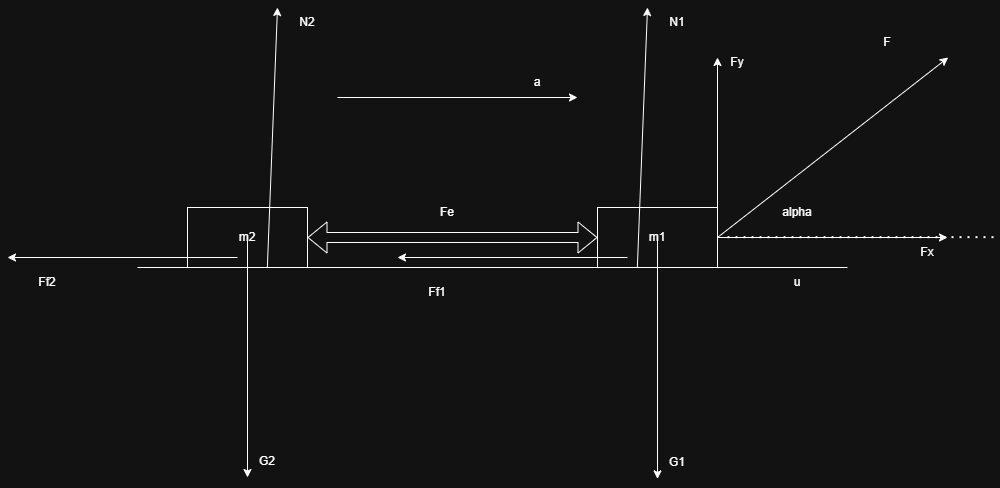

The diagram above was exported from draw.io. Its source (the exported page's mxGraphModel, read from the mxfile embedded in the PNG):
<mxGraphModel dx="1569" dy="432" grid="1" gridSize="10" guides="1" tooltips="1" connect="1" arrows="1" fold="1" page="1" pageScale="1" pageWidth="850" pageHeight="1100" math="0" shadow="0">
  <root>
    <mxCell id="0" />
    <mxCell id="1" parent="0" />
    <mxCell id="V402OPsAzoN-OW0ifgI--1" edge="1" parent="1" style="endArrow=none;html=1;rounded=0;" value="">
      <mxGeometry height="50" relative="1" width="50" as="geometry">
        <mxPoint x="80" y="560" as="sourcePoint" />
        <mxPoint x="790" y="560" as="targetPoint" />
      </mxGeometry>
    </mxCell>
    <mxCell id="V402OPsAzoN-OW0ifgI--2" parent="1" style="rounded=0;whiteSpace=wrap;html=1;" value="m2" vertex="1">
      <mxGeometry height="60" width="120" x="130" y="500" as="geometry" />
    </mxCell>
    <mxCell id="V402OPsAzoN-OW0ifgI--3" parent="1" style="rounded=0;whiteSpace=wrap;html=1;" value="m1" vertex="1">
      <mxGeometry height="60" width="120" x="540" y="500" as="geometry" />
    </mxCell>
    <mxCell id="V402OPsAzoN-OW0ifgI--4" edge="1" parent="1" source="V402OPsAzoN-OW0ifgI--2" style="shape=flexArrow;endArrow=classic;startArrow=classic;html=1;rounded=0;entryX=0;entryY=0.5;entryDx=0;entryDy=0;exitX=1;exitY=0.5;exitDx=0;exitDy=0;" target="V402OPsAzoN-OW0ifgI--3" value="">
      <mxGeometry height="100" relative="1" width="100" as="geometry">
        <mxPoint x="250" y="540" as="sourcePoint" />
        <mxPoint x="350" y="440" as="targetPoint" />
      </mxGeometry>
    </mxCell>
    <mxCell id="V402OPsAzoN-OW0ifgI--5" edge="1" parent="1" style="endArrow=classic;html=1;rounded=0;" value="">
      <mxGeometry height="50" relative="1" width="50" as="geometry">
        <mxPoint x="660" y="530" as="sourcePoint" />
        <mxPoint x="890.6896551724138" y="350" as="targetPoint" />
      </mxGeometry>
    </mxCell>
    <mxCell id="V402OPsAzoN-OW0ifgI--6" parent="1" style="text;html=1;whiteSpace=wrap;strokeColor=none;fillColor=none;align=center;verticalAlign=middle;rounded=0;" value="F" vertex="1">
      <mxGeometry height="30" width="60" x="800" y="320" as="geometry" />
    </mxCell>
    <mxCell id="V402OPsAzoN-OW0ifgI--7" edge="1" parent="1" style="endArrow=none;dashed=1;html=1;dashPattern=1 3;strokeWidth=2;rounded=0;" value="">
      <mxGeometry height="50" relative="1" width="50" as="geometry">
        <mxPoint x="670" y="529.66" as="sourcePoint" />
        <mxPoint x="940" y="529.66" as="targetPoint" />
      </mxGeometry>
    </mxCell>
    <mxCell id="V402OPsAzoN-OW0ifgI--8" parent="1" style="text;html=1;whiteSpace=wrap;strokeColor=none;fillColor=none;align=center;verticalAlign=middle;rounded=0;" value="alpha" vertex="1">
      <mxGeometry height="30" width="60" x="710" y="490" as="geometry" />
    </mxCell>
    <mxCell id="V402OPsAzoN-OW0ifgI--9" edge="1" parent="1" style="endArrow=classic;html=1;rounded=0;" value="">
      <mxGeometry height="50" relative="1" width="50" as="geometry">
        <mxPoint x="600" y="530" as="sourcePoint" />
        <mxPoint x="600" y="771.3793103448276" as="targetPoint" />
      </mxGeometry>
    </mxCell>
    <mxCell id="V402OPsAzoN-OW0ifgI--10" parent="1" style="text;html=1;whiteSpace=wrap;strokeColor=none;fillColor=none;align=center;verticalAlign=middle;rounded=0;" value="G1" vertex="1">
      <mxGeometry height="30" width="60" x="590" y="740" as="geometry" />
    </mxCell>
    <mxCell id="V402OPsAzoN-OW0ifgI--11" edge="1" parent="1" style="endArrow=classic;html=1;rounded=0;" value="">
      <mxGeometry height="50" relative="1" width="50" as="geometry">
        <mxPoint x="190" y="528.62" as="sourcePoint" />
        <mxPoint x="190" y="769.9993103448276" as="targetPoint" />
      </mxGeometry>
    </mxCell>
    <mxCell id="V402OPsAzoN-OW0ifgI--12" parent="1" style="text;html=1;whiteSpace=wrap;strokeColor=none;fillColor=none;align=center;verticalAlign=middle;rounded=0;" value="G2" vertex="1">
      <mxGeometry height="30" width="60" x="180" y="738.62" as="geometry" />
    </mxCell>
    <mxCell id="V402OPsAzoN-OW0ifgI--13" edge="1" parent="1" style="endArrow=classic;html=1;rounded=0;" value="">
      <mxGeometry height="50" relative="1" width="50" as="geometry">
        <mxPoint x="209.83" y="560" as="sourcePoint" />
        <mxPoint x="220" y="300" as="targetPoint" />
      </mxGeometry>
    </mxCell>
    <mxCell id="V402OPsAzoN-OW0ifgI--14" parent="1" style="text;html=1;whiteSpace=wrap;strokeColor=none;fillColor=none;align=center;verticalAlign=middle;rounded=0;" value="N2" vertex="1">
      <mxGeometry height="30" width="60" x="220" y="300" as="geometry" />
    </mxCell>
    <mxCell id="V402OPsAzoN-OW0ifgI--15" edge="1" parent="1" style="endArrow=classic;html=1;rounded=0;" value="">
      <mxGeometry height="50" relative="1" width="50" as="geometry">
        <mxPoint x="579.83" y="560" as="sourcePoint" />
        <mxPoint x="590" y="300" as="targetPoint" />
      </mxGeometry>
    </mxCell>
    <mxCell id="V402OPsAzoN-OW0ifgI--16" parent="1" style="text;html=1;whiteSpace=wrap;strokeColor=none;fillColor=none;align=center;verticalAlign=middle;rounded=0;" value="N1" vertex="1">
      <mxGeometry height="30" width="60" x="590" y="300" as="geometry" />
    </mxCell>
    <mxCell id="V402OPsAzoN-OW0ifgI--17" parent="1" style="text;html=1;whiteSpace=wrap;strokeColor=none;fillColor=none;align=center;verticalAlign=middle;rounded=0;" value="u" vertex="1">
      <mxGeometry height="30" width="60" x="710" y="560" as="geometry" />
    </mxCell>
    <mxCell id="V402OPsAzoN-OW0ifgI--18" edge="1" parent="1" style="endArrow=classic;html=1;rounded=0;" value="">
      <mxGeometry height="50" relative="1" width="50" as="geometry">
        <mxPoint x="180" y="550" as="sourcePoint" />
        <mxPoint x="-50" y="550" as="targetPoint" />
      </mxGeometry>
    </mxCell>
    <mxCell id="V402OPsAzoN-OW0ifgI--19" parent="1" style="text;html=1;whiteSpace=wrap;strokeColor=none;fillColor=none;align=center;verticalAlign=middle;rounded=0;" value="Ff2" vertex="1">
      <mxGeometry height="30" width="60" x="-40" y="560" as="geometry" />
    </mxCell>
    <mxCell id="V402OPsAzoN-OW0ifgI--20" edge="1" parent="1" style="endArrow=classic;html=1;rounded=0;" value="">
      <mxGeometry height="50" relative="1" width="50" as="geometry">
        <mxPoint x="570" y="550" as="sourcePoint" />
        <mxPoint x="340" y="550" as="targetPoint" />
      </mxGeometry>
    </mxCell>
    <mxCell id="V402OPsAzoN-OW0ifgI--21" parent="1" style="text;html=1;whiteSpace=wrap;strokeColor=none;fillColor=none;align=center;verticalAlign=middle;rounded=0;" value="Ff1" vertex="1">
      <mxGeometry height="30" width="60" x="350" y="570" as="geometry" />
    </mxCell>
    <mxCell id="V402OPsAzoN-OW0ifgI--22" parent="1" style="text;html=1;whiteSpace=wrap;strokeColor=none;fillColor=none;align=center;verticalAlign=middle;rounded=0;" value="Fe" vertex="1">
      <mxGeometry height="30" width="60" x="360" y="490" as="geometry" />
    </mxCell>
    <mxCell id="V402OPsAzoN-OW0ifgI--23" edge="1" parent="1" style="endArrow=classic;html=1;rounded=0;" value="">
      <mxGeometry height="50" relative="1" width="50" as="geometry">
        <mxPoint x="280" y="390" as="sourcePoint" />
        <mxPoint x="520" y="390" as="targetPoint" />
      </mxGeometry>
    </mxCell>
    <mxCell id="V402OPsAzoN-OW0ifgI--24" parent="1" style="text;html=1;whiteSpace=wrap;strokeColor=none;fillColor=none;align=center;verticalAlign=middle;rounded=0;" value="a" vertex="1">
      <mxGeometry height="30" width="60" x="450" y="360" as="geometry" />
    </mxCell>
    <mxCell id="V402OPsAzoN-OW0ifgI--25" edge="1" parent="1" style="endArrow=classic;html=1;rounded=0;" value="">
      <mxGeometry height="50" relative="1" width="50" as="geometry">
        <mxPoint x="660" y="530" as="sourcePoint" />
        <mxPoint x="890" y="530" as="targetPoint" />
      </mxGeometry>
    </mxCell>
    <mxCell id="V402OPsAzoN-OW0ifgI--26" parent="1" style="text;html=1;whiteSpace=wrap;strokeColor=none;fillColor=none;align=center;verticalAlign=middle;rounded=0;" value="Fx" vertex="1">
      <mxGeometry height="30" width="60" x="840" y="530" as="geometry" />
    </mxCell>
    <mxCell id="V402OPsAzoN-OW0ifgI--27" edge="1" parent="1" style="endArrow=classic;html=1;rounded=0;" value="">
      <mxGeometry height="50" relative="1" width="50" as="geometry">
        <mxPoint x="660" y="530" as="sourcePoint" />
        <mxPoint x="660" y="350" as="targetPoint" />
      </mxGeometry>
    </mxCell>
    <mxCell id="V402OPsAzoN-OW0ifgI--28" parent="1" style="text;html=1;whiteSpace=wrap;strokeColor=none;fillColor=none;align=center;verticalAlign=middle;rounded=0;" value="Fy" vertex="1">
      <mxGeometry height="30" width="60" x="650" y="340" as="geometry" />
    </mxCell>
  </root>
</mxGraphModel>